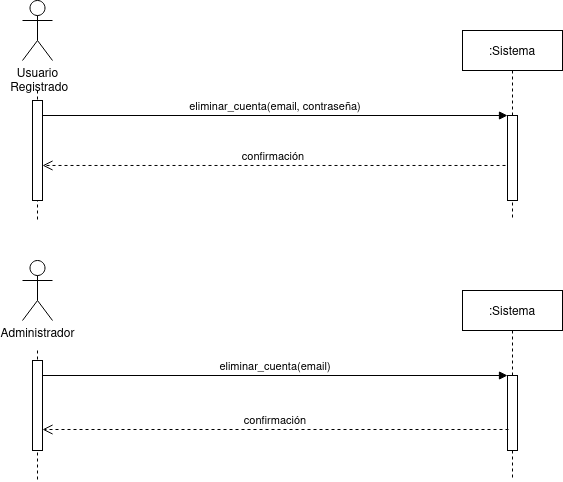

The diagram above was exported from draw.io. Its source (the exported page's mxGraphModel, read from the mxfile embedded in the PNG):
<mxGraphModel dx="1434" dy="835" grid="1" gridSize="10" guides="1" tooltips="1" connect="1" arrows="1" fold="1" page="1" pageScale="1" pageWidth="827" pageHeight="1169" math="0" shadow="0">
  <root>
    <mxCell id="0" />
    <mxCell id="1" parent="0" />
    <mxCell id="2qxK_XpN4TXaC4HVOGKO-1" style="edgeStyle=orthogonalEdgeStyle;rounded=0;orthogonalLoop=1;jettySize=auto;html=1;dashed=1;endArrow=none;endFill=0;" parent="1" edge="1">
      <mxGeometry relative="1" as="geometry">
        <mxPoint x="159" y="250" as="targetPoint" />
        <mxPoint x="159" y="120" as="sourcePoint" />
      </mxGeometry>
    </mxCell>
    <mxCell id="2qxK_XpN4TXaC4HVOGKO-2" value=":Sistema" style="shape=umlLifeline;perimeter=lifelinePerimeter;container=1;collapsible=0;recursiveResize=0;rounded=0;shadow=0;strokeWidth=1;" parent="1" vertex="1">
      <mxGeometry x="584" y="60" width="100" height="190" as="geometry" />
    </mxCell>
    <mxCell id="2qxK_XpN4TXaC4HVOGKO-3" value="" style="points=[];perimeter=orthogonalPerimeter;rounded=0;shadow=0;strokeWidth=1;" parent="2qxK_XpN4TXaC4HVOGKO-2" vertex="1">
      <mxGeometry x="45" y="85" width="10" height="85" as="geometry" />
    </mxCell>
    <mxCell id="2qxK_XpN4TXaC4HVOGKO-4" value="confirmación" style="verticalAlign=bottom;endArrow=open;dashed=1;endSize=8;shadow=0;strokeWidth=1;align=center;exitX=-0.2;exitY=0.588;exitDx=0;exitDy=0;exitPerimeter=0;" parent="1" source="2qxK_XpN4TXaC4HVOGKO-3" target="2qxK_XpN4TXaC4HVOGKO-6" edge="1">
      <mxGeometry relative="1" as="geometry">
        <mxPoint x="559" y="216" as="targetPoint" />
        <mxPoint x="620" y="230" as="sourcePoint" />
      </mxGeometry>
    </mxCell>
    <mxCell id="2qxK_XpN4TXaC4HVOGKO-5" value="eliminar_cuenta(email, contraseña)" style="verticalAlign=bottom;endArrow=block;entryX=0;entryY=0;shadow=0;strokeWidth=1;" parent="1" source="2qxK_XpN4TXaC4HVOGKO-6" target="2qxK_XpN4TXaC4HVOGKO-3" edge="1">
      <mxGeometry relative="1" as="geometry">
        <mxPoint x="559" y="140" as="sourcePoint" />
      </mxGeometry>
    </mxCell>
    <mxCell id="2qxK_XpN4TXaC4HVOGKO-6" value="" style="points=[];perimeter=orthogonalPerimeter;rounded=0;shadow=0;strokeWidth=1;" parent="1" vertex="1">
      <mxGeometry x="154" y="130" width="10" height="100" as="geometry" />
    </mxCell>
    <mxCell id="2qxK_XpN4TXaC4HVOGKO-7" value="&lt;div&gt;Usuario&lt;/div&gt;&amp;nbsp;Registrado" style="shape=umlActor;verticalLabelPosition=bottom;verticalAlign=top;html=1;outlineConnect=0;" parent="1" vertex="1">
      <mxGeometry x="144" y="30" width="30" height="60" as="geometry" />
    </mxCell>
    <mxCell id="gZDO_pcZmvX46G5fmL17-10" style="edgeStyle=orthogonalEdgeStyle;rounded=0;orthogonalLoop=1;jettySize=auto;html=1;dashed=1;endArrow=none;endFill=0;" parent="1" edge="1">
      <mxGeometry relative="1" as="geometry">
        <mxPoint x="159" y="510" as="targetPoint" />
        <mxPoint x="159" y="380" as="sourcePoint" />
      </mxGeometry>
    </mxCell>
    <mxCell id="gZDO_pcZmvX46G5fmL17-11" value=":Sistema" style="shape=umlLifeline;perimeter=lifelinePerimeter;container=1;collapsible=0;recursiveResize=0;rounded=0;shadow=0;strokeWidth=1;" parent="1" vertex="1">
      <mxGeometry x="584" y="320" width="100" height="190" as="geometry" />
    </mxCell>
    <mxCell id="gZDO_pcZmvX46G5fmL17-12" value="" style="points=[];perimeter=orthogonalPerimeter;rounded=0;shadow=0;strokeWidth=1;" parent="gZDO_pcZmvX46G5fmL17-11" vertex="1">
      <mxGeometry x="45" y="85" width="10" height="75" as="geometry" />
    </mxCell>
    <mxCell id="gZDO_pcZmvX46G5fmL17-13" value="confirmación" style="verticalAlign=bottom;endArrow=open;dashed=1;endSize=8;exitX=0.1;exitY=0.72;shadow=0;strokeWidth=1;align=center;exitDx=0;exitDy=0;exitPerimeter=0;" parent="1" source="gZDO_pcZmvX46G5fmL17-12" target="gZDO_pcZmvX46G5fmL17-15" edge="1">
      <mxGeometry relative="1" as="geometry">
        <mxPoint x="559" y="476" as="targetPoint" />
      </mxGeometry>
    </mxCell>
    <mxCell id="gZDO_pcZmvX46G5fmL17-14" value="eliminar_cuenta(email)" style="verticalAlign=bottom;endArrow=block;entryX=0;entryY=0;shadow=0;strokeWidth=1;" parent="1" source="gZDO_pcZmvX46G5fmL17-15" target="gZDO_pcZmvX46G5fmL17-12" edge="1">
      <mxGeometry relative="1" as="geometry">
        <mxPoint x="559" y="400" as="sourcePoint" />
      </mxGeometry>
    </mxCell>
    <mxCell id="gZDO_pcZmvX46G5fmL17-15" value="" style="points=[];perimeter=orthogonalPerimeter;rounded=0;shadow=0;strokeWidth=1;" parent="1" vertex="1">
      <mxGeometry x="154" y="390" width="10" height="90" as="geometry" />
    </mxCell>
    <mxCell id="gZDO_pcZmvX46G5fmL17-16" value="Administrador" style="shape=umlActor;verticalLabelPosition=bottom;verticalAlign=top;html=1;outlineConnect=0;" parent="1" vertex="1">
      <mxGeometry x="144" y="290" width="30" height="60" as="geometry" />
    </mxCell>
  </root>
</mxGraphModel>